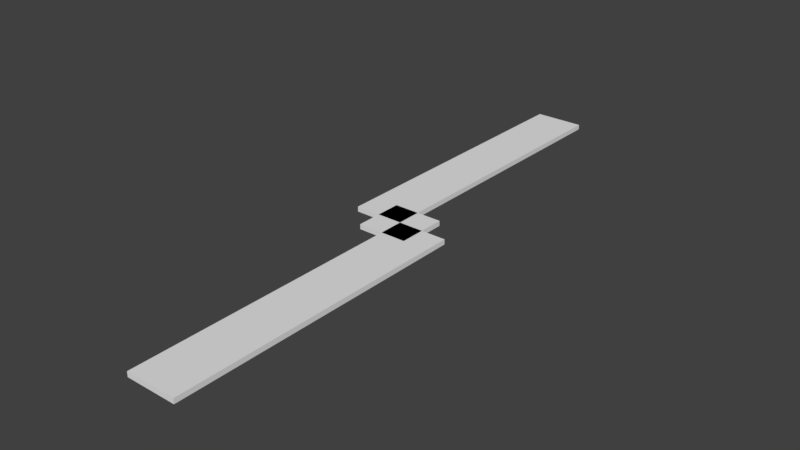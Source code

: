 # Source: blade.blend  (saved by Blender 2.78.0; exported with 4.5.12 LTS)
import bpy
from mathutils import Matrix  # noqa: F401  (used for matrix-valued properties, if any)

bpy.ops.wm.read_factory_settings(use_empty=True)
scene = bpy.context.scene
scene.name = 'Scene'

# ---- collections
col_collection_1 = bpy.data.collections.new('Collection 1'); scene.collection.children.link(col_collection_1)

# ---- materials (node trees are filled in below, after node groups)
mat_material = bpy.data.materials.new('Material')
mat_material.alpha_threshold = 0.0
mat_material.use_transparent_shadow = False
mat_material.roughness = 0.5
mat_material.line_color = (0.0, 0.0, 0.0, 1.0)
mat_material_001 = bpy.data.materials.new('Material.001')
mat_material_001.alpha_threshold = 0.0
mat_material_001.use_transparent_shadow = False
mat_material_001.roughness = 0.5
mat_material_001.line_color = (0.0, 0.0, 0.0, 1.0)

# ---- material node trees

# ---- world
world_world = bpy.data.worlds.new('World'); scene.world = world_world
world_world.color = (0.05088, 0.05088, 0.05088)
world_world.use_sun_shadow = False
world_world.sun_shadow_jitter_overblur = 0.0
world_world.cycles.sampling_method = 'MANUAL'

# ---- meshes
me_cube = bpy.data.meshes.new('Cube')
me_cube.from_pydata([(-1.0, -0.1667, -1.0), (-1.0, -0.1667, 1.0), (-1.0, 0.1667, -1.0), (-1.0, 0.1667, 1.0), (1.0, -0.1667, -1.0), (1.0, -0.1667, 1.0), (1.0, 0.1667, -1.0), (1.0, 0.1667, 1.0), (0.0, 2.0, -1.0), (0.0, 0.0, -1.0), (-2.0, 1.788e-07, -1.0), (-2.0, 2.0, -1.0), (4.768e-07, 2.0, 1.0), (-6.557e-07, -5.96e-07, 1.0), (-2.0, 3.576e-07, 1.0), (-2.0, 2.0, 1.0), (2.0, 0.0, -1.0), (2.0, -2.0, -1.0), (-1.192e-07, -2.0, -1.0), (3.576e-07, 3.576e-07, -1.0), (2.0, -4.768e-07, 1.0), (2.0, -2.0, 1.0), (-3.576e-07, -2.0, 1.0), (0.0, 0.0, 1.0)], [], [(1, 3, 2, 0), (3, 7, 6, 2), (7, 5, 4, 6), (5, 1, 0, 4), (0, 2, 6, 4), (5, 7, 3, 1), (8, 9, 10, 11), (12, 15, 14, 13), (8, 12, 13, 9), (9, 13, 14, 10), (10, 14, 15, 11), (12, 8, 11, 15), (16, 17, 18, 19), (20, 23, 22, 21), (16, 20, 21, 17), (17, 21, 22, 18), (18, 22, 23, 19), (20, 16, 19, 23)])
me_cube.polygons.foreach_set('material_index', [0, 0, 0, 0, 0, 0, 0, 0, 0, 0, 0, 0, 1, 1, 1, 1, 1, 1])
me_cube.materials.append(mat_material)
me_cube.materials.append(mat_material_001)
me_cube.use_remesh_preserve_volume = False
me_cube.use_remesh_preserve_attributes = False
me_cube.use_mirror_vertex_groups = False
me_cube.update()

# ---- objects
ob_cube = bpy.data.objects.new('Cube', me_cube)

# ---- transforms, parenting, visibility, modifiers, constraints
ob_cube.location = (0.5, -3.0, -5.08e-11)
ob_cube.scale = (0.5, 3.0, 0.05)
ob_cube.lock_rotations_4d = False
ob_cube.empty_display_type = 'ARROWS'
ob_cube.lineart.crease_threshold = 0.0

# ---- collection membership
col_collection_1.objects.link(ob_cube)

# ---- scene / render settings (as saved in the file)
scene.frame_start = 1; scene.frame_end = 250; scene.frame_set(1)
scene.render.engine = 'BLENDER_EEVEE_NEXT'
scene.render.resolution_percentage = 50
scene.render.dither_intensity = 0.0
scene.cycles.use_denoising = False
scene.cycles.samples = 128
scene.cycles.sampling_pattern = 'TABULATED_SOBOL'
scene.cycles.light_sampling_threshold = 0.0
scene.cycles.use_adaptive_sampling = False
scene.cycles.use_light_tree = False
scene.cycles.blur_glossy = 0.0
scene.cycles.sample_clamp_indirect = 0.0
scene.view_settings.view_transform = 'Standard'
bpy.context.view_layer.update()

# ---- added for rendering (the .blend has no active camera and no usable light): camera, sun
cam_auto = bpy.data.cameras.new('AutoCamera')
cam_auto.lens = 50.0
cam_auto.sensor_width = 36.0
cam_auto.clip_end = 1000.0
ob_auto_camera = bpy.data.objects.new('AutoCamera', cam_auto)
scene.collection.objects.link(ob_auto_camera)
ob_auto_camera.location = (11.7562, -16.5075, 9.00498)
ob_auto_camera.rotation_euler = (1.09748, -7.21219e-08, 0.694738)
scene.camera = ob_auto_camera
light_auto_sun = bpy.data.lights.new('AutoSun', 'SUN')
light_auto_sun.energy = 3.0
light_auto_sun.angle = 0.0523599
ob_auto_sun = bpy.data.objects.new('AutoSun', light_auto_sun)
scene.collection.objects.link(ob_auto_sun)
ob_auto_sun.rotation_euler = (0.872665, 0.174533, 0.523599)
bpy.context.view_layer.update()
